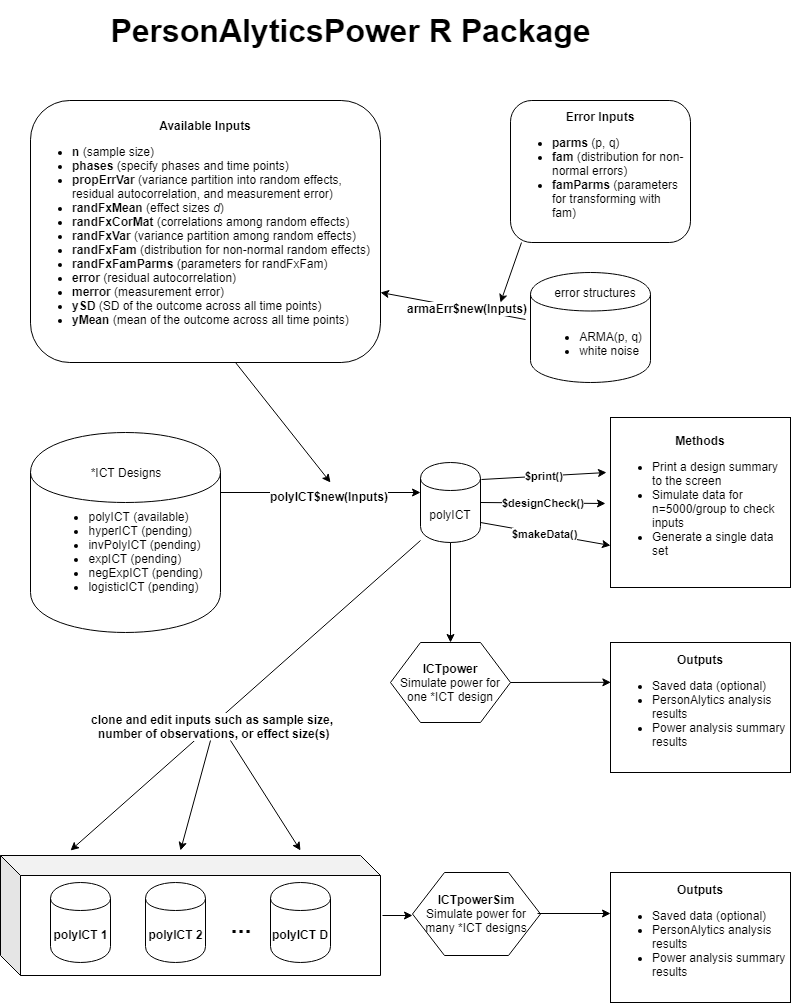

The diagram above was exported from draw.io. Its source (the exported page's mxGraphModel, read from the mxfile embedded in the PNG):
<mxGraphModel dx="818" dy="477" grid="1" gridSize="10" guides="1" tooltips="1" connect="1" arrows="1" fold="1" page="1" pageScale="1" pageWidth="850" pageHeight="1100" math="0" shadow="0">
  <root>
    <mxCell id="0" />
    <mxCell id="1" parent="0" />
    <mxCell id="fSHenI8Vv5T78NZtQeSe-35" value="" style="shape=cube;whiteSpace=wrap;html=1;boundedLbl=1;backgroundOutline=1;darkOpacity=0.05;darkOpacity2=0.1;" parent="1" vertex="1">
      <mxGeometry x="10" y="875" width="380" height="120" as="geometry" />
    </mxCell>
    <mxCell id="fSHenI8Vv5T78NZtQeSe-1" value="&lt;ul&gt;&lt;li style=&quot;text-align: left&quot;&gt;polyICT (available)&lt;/li&gt;&lt;li style=&quot;text-align: left&quot;&gt;hyperICT (pending)&lt;br&gt;&lt;/li&gt;&lt;li style=&quot;text-align: left&quot;&gt;invPolyICT (pending)&lt;/li&gt;&lt;li style=&quot;text-align: left&quot;&gt;expICT (pending)&lt;/li&gt;&lt;li style=&quot;text-align: left&quot;&gt;negExpICT (pending)&lt;/li&gt;&lt;li style=&quot;text-align: left&quot;&gt;logisticICT (pending)&lt;/li&gt;&lt;/ul&gt;" style="shape=cylinder;whiteSpace=wrap;html=1;boundedLbl=1;backgroundOutline=1;" parent="1" vertex="1">
      <mxGeometry x="40" y="452" width="190" height="200" as="geometry" />
    </mxCell>
    <mxCell id="fSHenI8Vv5T78NZtQeSe-2" value="*ICT Designs" style="text;html=1;strokeColor=none;fillColor=none;align=center;verticalAlign=middle;whiteSpace=wrap;rounded=0;" parent="1" vertex="1">
      <mxGeometry x="70" y="482" width="130" height="20" as="geometry" />
    </mxCell>
    <mxCell id="fSHenI8Vv5T78NZtQeSe-3" value="" style="endArrow=classic;html=1;exitX=1;exitY=0.3;exitDx=0;exitDy=0;" parent="1" source="fSHenI8Vv5T78NZtQeSe-1" edge="1">
      <mxGeometry width="50" height="50" relative="1" as="geometry">
        <mxPoint x="40" y="722" as="sourcePoint" />
        <mxPoint x="430" y="512" as="targetPoint" />
      </mxGeometry>
    </mxCell>
    <mxCell id="fSHenI8Vv5T78NZtQeSe-5" value="&lt;div style=&quot;text-align: left&quot;&gt;polyICT$new(Inputs)&lt;/div&gt;" style="text;html=1;resizable=0;points=[];align=center;verticalAlign=middle;labelBackgroundColor=#ffffff;fontStyle=1" parent="fSHenI8Vv5T78NZtQeSe-3" vertex="1" connectable="0">
      <mxGeometry x="0.0784" y="-3" relative="1" as="geometry">
        <mxPoint as="offset" />
      </mxGeometry>
    </mxCell>
    <mxCell id="fSHenI8Vv5T78NZtQeSe-6" value="polyICT" style="shape=cylinder;whiteSpace=wrap;html=1;boundedLbl=1;backgroundOutline=1;" parent="1" vertex="1">
      <mxGeometry x="430" y="482" width="60" height="80" as="geometry" />
    </mxCell>
    <mxCell id="fSHenI8Vv5T78NZtQeSe-7" value="&lt;div style=&quot;text-align: center&quot;&gt;&lt;b&gt;Available Inputs&lt;/b&gt;&lt;/div&gt;&lt;div style=&quot;text-align: left&quot;&gt;&lt;ul&gt;&lt;li&gt;&lt;b&gt;n&lt;/b&gt; (sample size)&lt;/li&gt;&lt;li&gt;&lt;b&gt;phases &lt;/b&gt;(specify phases and time points)&lt;/li&gt;&lt;li&gt;&lt;b&gt;propErrVar&lt;/b&gt; (variance partition into random effects, residual autocorrelation, and measurement error)&lt;/li&gt;&lt;li&gt;&lt;b&gt;randFxMean &lt;/b&gt;(effect sizes &lt;i&gt;d&lt;/i&gt;)&lt;/li&gt;&lt;li&gt;&lt;b&gt;randFxCorMat &lt;/b&gt;(correlations among random effects)&lt;/li&gt;&lt;li&gt;&lt;b&gt;randFxVar&lt;/b&gt; (variance partition among random effects)&lt;/li&gt;&lt;li&gt;&lt;b&gt;randFxFam &lt;/b&gt;(distribution for non-normal random effects)&lt;/li&gt;&lt;li&gt;&lt;b&gt;randFxFamParms &lt;/b&gt;(parameters for randFxFam)&lt;br&gt;&lt;/li&gt;&lt;li&gt;&lt;b&gt;error&lt;/b&gt; (residual autocorrelation)&lt;/li&gt;&lt;li&gt;&lt;b&gt;merror&lt;/b&gt; (measurement error)&lt;/li&gt;&lt;li&gt;&lt;b&gt;ySD &lt;/b&gt;(SD of the outcome across all time points)&lt;/li&gt;&lt;li&gt;&lt;b&gt;yMean &lt;/b&gt;(mean of the outcome across all time points)&lt;/li&gt;&lt;/ul&gt;&lt;/div&gt;&lt;div style=&quot;text-align: left&quot;&gt;&lt;/div&gt;" style="rounded=1;whiteSpace=wrap;html=1;" parent="1" vertex="1">
      <mxGeometry x="40" y="120" width="350" height="262" as="geometry" />
    </mxCell>
    <mxCell id="fSHenI8Vv5T78NZtQeSe-8" value="" style="endArrow=classic;html=1;exitX=0.586;exitY=1;exitDx=0;exitDy=0;exitPerimeter=0;" parent="1" source="fSHenI8Vv5T78NZtQeSe-7" edge="1">
      <mxGeometry width="50" height="50" relative="1" as="geometry">
        <mxPoint x="340" y="457" as="sourcePoint" />
        <mxPoint x="340" y="502" as="targetPoint" />
      </mxGeometry>
    </mxCell>
    <mxCell id="fSHenI8Vv5T78NZtQeSe-9" value="&lt;b&gt;Methods&lt;/b&gt;&lt;br&gt;&lt;div style=&quot;text-align: left&quot;&gt;&lt;ul&gt;&lt;li&gt;Print a design summary to the screen&lt;/li&gt;&lt;li&gt;Simulate data for n=5000/group to check inputs&lt;/li&gt;&lt;li&gt;Generate a single data set&lt;/li&gt;&lt;/ul&gt;&lt;/div&gt;" style="rounded=0;whiteSpace=wrap;html=1;" parent="1" vertex="1">
      <mxGeometry x="620" y="437" width="180" height="170" as="geometry" />
    </mxCell>
    <mxCell id="fSHenI8Vv5T78NZtQeSe-12" value="$print()" style="endArrow=classic;html=1;exitX=1.013;exitY=0.217;exitDx=0;exitDy=0;exitPerimeter=0;fontStyle=1" parent="1" source="fSHenI8Vv5T78NZtQeSe-6" edge="1">
      <mxGeometry width="50" height="50" relative="1" as="geometry">
        <mxPoint x="40" y="722" as="sourcePoint" />
        <mxPoint x="616" y="492" as="targetPoint" />
      </mxGeometry>
    </mxCell>
    <mxCell id="fSHenI8Vv5T78NZtQeSe-13" value="$designCheck()&lt;br&gt;" style="endArrow=classic;html=1;exitX=1.013;exitY=0.217;exitDx=0;exitDy=0;exitPerimeter=0;entryX=-0.024;entryY=0.372;entryDx=0;entryDy=0;entryPerimeter=0;fontStyle=1" parent="1" edge="1">
      <mxGeometry width="50" height="50" relative="1" as="geometry">
        <mxPoint x="490" y="522" as="sourcePoint" />
        <mxPoint x="615" y="523" as="targetPoint" />
      </mxGeometry>
    </mxCell>
    <mxCell id="fSHenI8Vv5T78NZtQeSe-14" value="$makeData()&lt;br&gt;" style="endArrow=classic;html=1;exitX=1.013;exitY=0.217;exitDx=0;exitDy=0;exitPerimeter=0;entryX=0;entryY=0.75;entryDx=0;entryDy=0;fontStyle=1" parent="1" target="fSHenI8Vv5T78NZtQeSe-9" edge="1">
      <mxGeometry width="50" height="50" relative="1" as="geometry">
        <mxPoint x="490" y="542" as="sourcePoint" />
        <mxPoint x="615" y="552" as="targetPoint" />
      </mxGeometry>
    </mxCell>
    <mxCell id="fSHenI8Vv5T78NZtQeSe-15" value="&lt;ul&gt;&lt;li style=&quot;text-align: left&quot;&gt;ARMA(p, q)&lt;/li&gt;&lt;li style=&quot;text-align: left&quot;&gt;white noise&lt;/li&gt;&lt;/ul&gt;" style="shape=cylinder;whiteSpace=wrap;html=1;boundedLbl=1;backgroundOutline=1;" parent="1" vertex="1">
      <mxGeometry x="540" y="292" width="120" height="110" as="geometry" />
    </mxCell>
    <mxCell id="fSHenI8Vv5T78NZtQeSe-16" value="error structures" style="text;html=1;strokeColor=none;fillColor=none;align=center;verticalAlign=middle;whiteSpace=wrap;rounded=0;" parent="1" vertex="1">
      <mxGeometry x="570" y="202" width="130" height="20" as="geometry" />
    </mxCell>
    <mxCell id="fSHenI8Vv5T78NZtQeSe-20" value="&lt;b&gt;Error Inputs&lt;/b&gt;&lt;br&gt;&lt;div style=&quot;text-align: left&quot;&gt;&lt;ul&gt;&lt;li&gt;&lt;b&gt;parms &lt;/b&gt;(p, q)&lt;/li&gt;&lt;li&gt;&lt;b&gt;fam &lt;/b&gt;(distribution for non-normal errors)&lt;/li&gt;&lt;li&gt;&lt;b&gt;famParms &lt;/b&gt;(parameters for transforming with fam)&lt;/li&gt;&lt;/ul&gt;&lt;/div&gt;" style="rounded=1;whiteSpace=wrap;html=1;" parent="1" vertex="1">
      <mxGeometry x="520" y="120" width="180" height="142" as="geometry" />
    </mxCell>
    <mxCell id="fSHenI8Vv5T78NZtQeSe-21" value="error structures" style="text;html=1;strokeColor=none;fillColor=none;align=center;verticalAlign=middle;whiteSpace=wrap;rounded=0;" parent="1" vertex="1">
      <mxGeometry x="560" y="302" width="90" height="20" as="geometry" />
    </mxCell>
    <mxCell id="fSHenI8Vv5T78NZtQeSe-22" value="" style="endArrow=classic;html=1;exitX=-0.038;exitY=0.425;exitDx=0;exitDy=0;exitPerimeter=0;" parent="1" source="fSHenI8Vv5T78NZtQeSe-15" edge="1">
      <mxGeometry width="50" height="50" relative="1" as="geometry">
        <mxPoint x="460" y="347" as="sourcePoint" />
        <mxPoint x="390" y="312" as="targetPoint" />
      </mxGeometry>
    </mxCell>
    <mxCell id="fSHenI8Vv5T78NZtQeSe-23" value="armaErr$new(Inputs)" style="text;html=1;resizable=0;points=[];align=center;verticalAlign=middle;labelBackgroundColor=#ffffff;fontStyle=1" parent="fSHenI8Vv5T78NZtQeSe-22" vertex="1" connectable="0">
      <mxGeometry x="-0.1889" y="-1" relative="1" as="geometry">
        <mxPoint as="offset" />
      </mxGeometry>
    </mxCell>
    <mxCell id="fSHenI8Vv5T78NZtQeSe-24" value="" style="endArrow=classic;html=1;exitX=0.059;exitY=0.997;exitDx=0;exitDy=0;exitPerimeter=0;" parent="1" source="fSHenI8Vv5T78NZtQeSe-20" edge="1">
      <mxGeometry width="50" height="50" relative="1" as="geometry">
        <mxPoint x="40" y="722" as="sourcePoint" />
        <mxPoint x="510" y="322" as="targetPoint" />
      </mxGeometry>
    </mxCell>
    <mxCell id="fSHenI8Vv5T78NZtQeSe-25" value="&lt;b&gt;ICTpower&lt;/b&gt;&lt;br&gt;Simulate power for one *ICT design&lt;br&gt;" style="shape=hexagon;perimeter=hexagonPerimeter2;whiteSpace=wrap;html=1;" parent="1" vertex="1">
      <mxGeometry x="400" y="662" width="120" height="80" as="geometry" />
    </mxCell>
    <mxCell id="fSHenI8Vv5T78NZtQeSe-26" value="" style="endArrow=classic;html=1;exitX=0.5;exitY=1;exitDx=0;exitDy=0;entryX=0.5;entryY=0;entryDx=0;entryDy=0;" parent="1" source="fSHenI8Vv5T78NZtQeSe-6" target="fSHenI8Vv5T78NZtQeSe-25" edge="1">
      <mxGeometry width="50" height="50" relative="1" as="geometry">
        <mxPoint x="40" y="812" as="sourcePoint" />
        <mxPoint x="90" y="762" as="targetPoint" />
      </mxGeometry>
    </mxCell>
    <mxCell id="fSHenI8Vv5T78NZtQeSe-28" value="" style="endArrow=classic;html=1;exitX=1;exitY=0.5;exitDx=0;exitDy=0;entryX=0;entryY=0.25;entryDx=0;entryDy=0;" parent="1" source="fSHenI8Vv5T78NZtQeSe-25" edge="1">
      <mxGeometry width="50" height="50" relative="1" as="geometry">
        <mxPoint x="40" y="892" as="sourcePoint" />
        <mxPoint x="620.3529411764707" y="701.8235294117646" as="targetPoint" />
      </mxGeometry>
    </mxCell>
    <mxCell id="fSHenI8Vv5T78NZtQeSe-29" value="&lt;b&gt;Outputs&lt;/b&gt;&lt;br&gt;&lt;div&gt;&lt;ul&gt;&lt;li style=&quot;text-align: left&quot;&gt;Saved data (optional)&lt;/li&gt;&lt;li style=&quot;text-align: left&quot;&gt;PersonAlytics analysis results&lt;/li&gt;&lt;li style=&quot;text-align: left&quot;&gt;Power analysis summary results&lt;br&gt;&lt;/li&gt;&lt;/ul&gt;&lt;/div&gt;" style="rounded=0;whiteSpace=wrap;html=1;" parent="1" vertex="1">
      <mxGeometry x="620" y="662" width="180" height="130" as="geometry" />
    </mxCell>
    <mxCell id="fSHenI8Vv5T78NZtQeSe-30" value="polyICT 1" style="shape=cylinder;whiteSpace=wrap;html=1;boundedLbl=1;backgroundOutline=1;fontStyle=1" parent="1" vertex="1">
      <mxGeometry x="60" y="902" width="60" height="80" as="geometry" />
    </mxCell>
    <mxCell id="fSHenI8Vv5T78NZtQeSe-31" value="polyICT 2" style="shape=cylinder;whiteSpace=wrap;html=1;boundedLbl=1;backgroundOutline=1;fontStyle=1" parent="1" vertex="1">
      <mxGeometry x="155" y="902" width="60" height="80" as="geometry" />
    </mxCell>
    <mxCell id="fSHenI8Vv5T78NZtQeSe-32" value="polyICT D" style="shape=cylinder;whiteSpace=wrap;html=1;boundedLbl=1;backgroundOutline=1;fontStyle=1" parent="1" vertex="1">
      <mxGeometry x="280" y="902" width="60" height="80" as="geometry" />
    </mxCell>
    <mxCell id="fSHenI8Vv5T78NZtQeSe-33" value="&lt;font style=&quot;font-size: 25px&quot;&gt;&lt;span&gt;...&lt;/span&gt;&lt;/font&gt;" style="text;html=1;strokeColor=none;fillColor=none;align=center;verticalAlign=middle;whiteSpace=wrap;rounded=0;fontStyle=1" parent="1" vertex="1">
      <mxGeometry x="230" y="933" width="40" height="20" as="geometry" />
    </mxCell>
    <mxCell id="fSHenI8Vv5T78NZtQeSe-37" value="&lt;b&gt;ICTpowerSim&lt;/b&gt;&lt;br&gt;Simulate power for many *ICT designs&lt;br&gt;" style="shape=hexagon;perimeter=hexagonPerimeter2;whiteSpace=wrap;html=1;" parent="1" vertex="1">
      <mxGeometry x="422" y="892" width="128" height="83" as="geometry" />
    </mxCell>
    <mxCell id="fSHenI8Vv5T78NZtQeSe-38" value="" style="endArrow=classic;html=1;" parent="1" edge="1">
      <mxGeometry width="50" height="50" relative="1" as="geometry">
        <mxPoint x="547" y="933" as="sourcePoint" />
        <mxPoint x="620" y="933" as="targetPoint" />
      </mxGeometry>
    </mxCell>
    <mxCell id="fSHenI8Vv5T78NZtQeSe-39" value="&lt;b&gt;Outputs&lt;/b&gt;&lt;br&gt;&lt;div&gt;&lt;ul&gt;&lt;li style=&quot;text-align: left&quot;&gt;Saved data (optional)&lt;/li&gt;&lt;li style=&quot;text-align: left&quot;&gt;PersonAlytics analysis results&lt;/li&gt;&lt;li style=&quot;text-align: left&quot;&gt;Power analysis summary results&lt;br&gt;&lt;/li&gt;&lt;/ul&gt;&lt;/div&gt;" style="rounded=0;whiteSpace=wrap;html=1;" parent="1" vertex="1">
      <mxGeometry x="620" y="892" width="180" height="130" as="geometry" />
    </mxCell>
    <mxCell id="fSHenI8Vv5T78NZtQeSe-40" value="" style="endArrow=classic;html=1;" parent="1" edge="1">
      <mxGeometry width="50" height="50" relative="1" as="geometry">
        <mxPoint x="392" y="935" as="sourcePoint" />
        <mxPoint x="422" y="935" as="targetPoint" />
      </mxGeometry>
    </mxCell>
    <mxCell id="fSHenI8Vv5T78NZtQeSe-43" value="&lt;font style=&quot;font-size: 32px&quot;&gt;&lt;b&gt;PersonAlyticsPower R Package&lt;/b&gt;&lt;/font&gt;" style="text;html=1;strokeColor=none;fillColor=none;align=center;verticalAlign=middle;whiteSpace=wrap;rounded=0;" parent="1" vertex="1">
      <mxGeometry x="40" y="20" width="640" height="60" as="geometry" />
    </mxCell>
    <mxCell id="OEiXzFzW3UNRY0BmGMdV-1" value="" style="endArrow=classic;html=1;" edge="1" parent="1">
      <mxGeometry width="50" height="50" relative="1" as="geometry">
        <mxPoint x="430" y="560" as="sourcePoint" />
        <mxPoint x="80" y="870" as="targetPoint" />
      </mxGeometry>
    </mxCell>
    <mxCell id="OEiXzFzW3UNRY0BmGMdV-2" value="clone and edit inputs such as sample size, &lt;br&gt;number of observations, or effect size(s)&lt;br&gt;" style="text;html=1;resizable=0;points=[];align=center;verticalAlign=middle;labelBackgroundColor=#ffffff;fontStyle=1" vertex="1" connectable="0" parent="OEiXzFzW3UNRY0BmGMdV-1">
      <mxGeometry x="0.191" y="2" relative="1" as="geometry">
        <mxPoint as="offset" />
      </mxGeometry>
    </mxCell>
    <mxCell id="OEiXzFzW3UNRY0BmGMdV-3" value="" style="endArrow=classic;html=1;" edge="1" parent="1">
      <mxGeometry width="50" height="50" relative="1" as="geometry">
        <mxPoint x="220" y="760" as="sourcePoint" />
        <mxPoint x="190" y="870" as="targetPoint" />
      </mxGeometry>
    </mxCell>
    <mxCell id="OEiXzFzW3UNRY0BmGMdV-4" value="" style="endArrow=classic;html=1;" edge="1" parent="1">
      <mxGeometry width="50" height="50" relative="1" as="geometry">
        <mxPoint x="240" y="760" as="sourcePoint" />
        <mxPoint x="310" y="870" as="targetPoint" />
      </mxGeometry>
    </mxCell>
  </root>
</mxGraphModel>